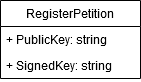

The diagram above was exported from draw.io. Its source (the exported page's mxGraphModel, read from the mxfile embedded in the PNG):
<mxGraphModel dx="794" dy="726" grid="1" gridSize="10" guides="1" tooltips="1" connect="1" arrows="1" fold="1" page="1" pageScale="1" pageWidth="1169" pageHeight="827" math="0" shadow="0">
  <root>
    <mxCell id="0" />
    <mxCell id="1" parent="0" />
    <mxCell id="qvNTTkFpvw3oZWrAHNv2-1" value="RegisterPetition" style="swimlane;fontStyle=0;childLayout=stackLayout;horizontal=1;startSize=26;fillColor=none;horizontalStack=0;resizeParent=1;resizeParentMax=0;resizeLast=0;collapsible=1;marginBottom=0;" vertex="1" parent="1">
      <mxGeometry x="280" y="220" width="140" height="78" as="geometry" />
    </mxCell>
    <mxCell id="qvNTTkFpvw3oZWrAHNv2-2" value="+ PublicKey: string" style="text;strokeColor=none;fillColor=none;align=left;verticalAlign=top;spacingLeft=4;spacingRight=4;overflow=hidden;rotatable=0;points=[[0,0.5],[1,0.5]];portConstraint=eastwest;" vertex="1" parent="qvNTTkFpvw3oZWrAHNv2-1">
      <mxGeometry y="26" width="140" height="26" as="geometry" />
    </mxCell>
    <mxCell id="qvNTTkFpvw3oZWrAHNv2-3" value="+ SignedKey: string" style="text;strokeColor=none;fillColor=none;align=left;verticalAlign=top;spacingLeft=4;spacingRight=4;overflow=hidden;rotatable=0;points=[[0,0.5],[1,0.5]];portConstraint=eastwest;" vertex="1" parent="qvNTTkFpvw3oZWrAHNv2-1">
      <mxGeometry y="52" width="140" height="26" as="geometry" />
    </mxCell>
  </root>
</mxGraphModel>